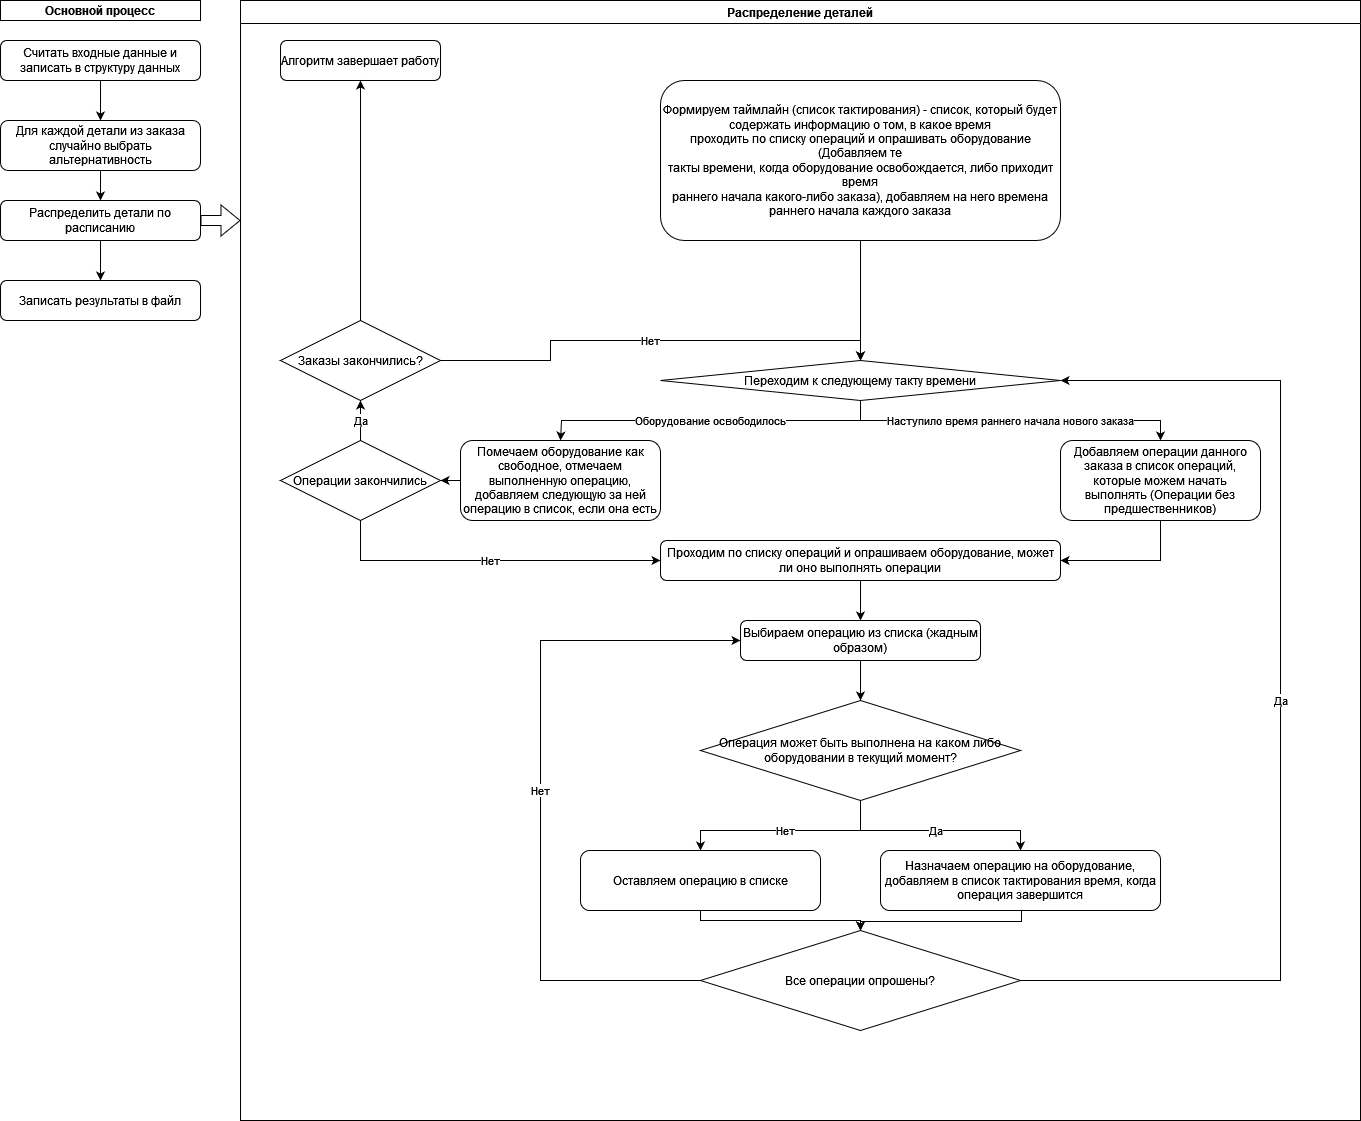

The diagram above was exported from draw.io. Its source (the exported page's mxGraphModel, read from the mxfile embedded in the PNG):
<mxGraphModel dx="1434" dy="782" grid="1" gridSize="10" guides="1" tooltips="1" connect="1" arrows="1" fold="1" page="1" pageScale="1" pageWidth="827" pageHeight="1169" math="0" shadow="0">
  <root>
    <mxCell id="WIyWlLk6GJQsqaUBKTNV-0" />
    <mxCell id="WIyWlLk6GJQsqaUBKTNV-1" parent="WIyWlLk6GJQsqaUBKTNV-0" />
    <mxCell id="tjFEM2cHnRBcRiZmeFz5-14" value="&lt;div&gt;Распределение деталей&lt;/div&gt;" style="swimlane;whiteSpace=wrap;html=1;" parent="WIyWlLk6GJQsqaUBKTNV-1" vertex="1">
      <mxGeometry x="280" y="40" width="1120" height="1120" as="geometry" />
    </mxCell>
    <mxCell id="kgqWGBkhjjbevRPmidH0-2" style="edgeStyle=orthogonalEdgeStyle;rounded=0;orthogonalLoop=1;jettySize=auto;html=1;entryX=0.5;entryY=0;entryDx=0;entryDy=0;" parent="tjFEM2cHnRBcRiZmeFz5-14" source="kgqWGBkhjjbevRPmidH0-0" edge="1">
      <mxGeometry relative="1" as="geometry">
        <Array as="points">
          <mxPoint x="620" y="100" />
          <mxPoint x="620" y="100" />
        </Array>
        <mxPoint x="620" y="120" as="targetPoint" />
      </mxGeometry>
    </mxCell>
    <mxCell id="qumIuw6ZnyhVMXJrL97r-1" style="edgeStyle=orthogonalEdgeStyle;rounded=0;orthogonalLoop=1;jettySize=auto;html=1;entryX=0.5;entryY=0;entryDx=0;entryDy=0;" edge="1" parent="tjFEM2cHnRBcRiZmeFz5-14" source="kgqWGBkhjjbevRPmidH0-0" target="kgqWGBkhjjbevRPmidH0-29">
      <mxGeometry relative="1" as="geometry" />
    </mxCell>
    <mxCell id="kgqWGBkhjjbevRPmidH0-0" value="Формируем таймлайн (список тактирования)  - список, который будет содержать информацию о том, в какое время &lt;br/&gt;проходить по списку операций и опрашивать оборудование (Добавляем те &lt;br/&gt;такты времени, когда оборудование освобождается, либо приходит время &lt;br/&gt;раннего начала какого-либо заказа), добавляем на него времена раннего начала каждого заказа" style="rounded=1;whiteSpace=wrap;html=1;fontSize=12;glass=0;strokeWidth=1;shadow=0;" parent="tjFEM2cHnRBcRiZmeFz5-14" vertex="1">
      <mxGeometry x="420" y="80" width="400" height="160" as="geometry" />
    </mxCell>
    <mxCell id="kgqWGBkhjjbevRPmidH0-10" style="edgeStyle=orthogonalEdgeStyle;rounded=0;orthogonalLoop=1;jettySize=auto;html=1;entryX=0.5;entryY=0;entryDx=0;entryDy=0;" parent="tjFEM2cHnRBcRiZmeFz5-14" source="kgqWGBkhjjbevRPmidH0-6" target="kgqWGBkhjjbevRPmidH0-8" edge="1">
      <mxGeometry relative="1" as="geometry" />
    </mxCell>
    <mxCell id="kgqWGBkhjjbevRPmidH0-6" value="Проходим по списку операций и опрашиваем оборудование, может ли оно выполнять операции" style="rounded=1;whiteSpace=wrap;html=1;" parent="tjFEM2cHnRBcRiZmeFz5-14" vertex="1">
      <mxGeometry x="420" y="540" width="400" height="40" as="geometry" />
    </mxCell>
    <mxCell id="kgqWGBkhjjbevRPmidH0-16" value="Нет" style="edgeStyle=orthogonalEdgeStyle;rounded=0;orthogonalLoop=1;jettySize=auto;html=1;entryX=0.5;entryY=0;entryDx=0;entryDy=0;" parent="tjFEM2cHnRBcRiZmeFz5-14" source="kgqWGBkhjjbevRPmidH0-7" target="kgqWGBkhjjbevRPmidH0-12" edge="1">
      <mxGeometry relative="1" as="geometry">
        <Array as="points">
          <mxPoint x="620" y="830" />
          <mxPoint x="460" y="830" />
        </Array>
      </mxGeometry>
    </mxCell>
    <mxCell id="kgqWGBkhjjbevRPmidH0-37" value="Да" style="edgeStyle=orthogonalEdgeStyle;rounded=0;orthogonalLoop=1;jettySize=auto;html=1;entryX=0.5;entryY=0;entryDx=0;entryDy=0;" parent="tjFEM2cHnRBcRiZmeFz5-14" source="kgqWGBkhjjbevRPmidH0-7" target="kgqWGBkhjjbevRPmidH0-11" edge="1">
      <mxGeometry relative="1" as="geometry">
        <Array as="points">
          <mxPoint x="620" y="830" />
          <mxPoint x="780" y="830" />
        </Array>
      </mxGeometry>
    </mxCell>
    <mxCell id="kgqWGBkhjjbevRPmidH0-7" value="Операция может быть выполнена на каком либо оборудовании в текущий момент?" style="rhombus;whiteSpace=wrap;html=1;" parent="tjFEM2cHnRBcRiZmeFz5-14" vertex="1">
      <mxGeometry x="460" y="700" width="320" height="100" as="geometry" />
    </mxCell>
    <mxCell id="kgqWGBkhjjbevRPmidH0-13" style="edgeStyle=orthogonalEdgeStyle;rounded=0;orthogonalLoop=1;jettySize=auto;html=1;" parent="tjFEM2cHnRBcRiZmeFz5-14" source="kgqWGBkhjjbevRPmidH0-8" target="kgqWGBkhjjbevRPmidH0-7" edge="1">
      <mxGeometry relative="1" as="geometry" />
    </mxCell>
    <mxCell id="kgqWGBkhjjbevRPmidH0-8" value="Выбираем операцию из списка (жадным образом)" style="rounded=1;whiteSpace=wrap;html=1;" parent="tjFEM2cHnRBcRiZmeFz5-14" vertex="1">
      <mxGeometry x="500" y="620" width="240" height="40" as="geometry" />
    </mxCell>
    <mxCell id="kgqWGBkhjjbevRPmidH0-19" style="edgeStyle=orthogonalEdgeStyle;rounded=0;orthogonalLoop=1;jettySize=auto;html=1;entryX=0.5;entryY=0;entryDx=0;entryDy=0;" parent="tjFEM2cHnRBcRiZmeFz5-14" target="kgqWGBkhjjbevRPmidH0-18" edge="1">
      <mxGeometry relative="1" as="geometry">
        <mxPoint x="780" y="900" as="sourcePoint" />
        <Array as="points">
          <mxPoint x="781" y="900" />
          <mxPoint x="781" y="921" />
          <mxPoint x="620" y="921" />
        </Array>
      </mxGeometry>
    </mxCell>
    <mxCell id="kgqWGBkhjjbevRPmidH0-11" value="Назначаем операцию на оборудование, добавляем в список тактирования время, когда операция завершится" style="rounded=1;whiteSpace=wrap;html=1;" parent="tjFEM2cHnRBcRiZmeFz5-14" vertex="1">
      <mxGeometry x="640" y="850" width="280" height="60" as="geometry" />
    </mxCell>
    <mxCell id="kgqWGBkhjjbevRPmidH0-20" style="edgeStyle=orthogonalEdgeStyle;rounded=0;orthogonalLoop=1;jettySize=auto;html=1;entryX=0.5;entryY=0;entryDx=0;entryDy=0;" parent="tjFEM2cHnRBcRiZmeFz5-14" source="kgqWGBkhjjbevRPmidH0-12" target="kgqWGBkhjjbevRPmidH0-18" edge="1">
      <mxGeometry relative="1" as="geometry">
        <Array as="points">
          <mxPoint x="460" y="920" />
          <mxPoint x="620" y="920" />
        </Array>
      </mxGeometry>
    </mxCell>
    <mxCell id="kgqWGBkhjjbevRPmidH0-12" value="Оставляем операцию в списке" style="rounded=1;whiteSpace=wrap;html=1;" parent="tjFEM2cHnRBcRiZmeFz5-14" vertex="1">
      <mxGeometry x="340" y="850" width="240" height="60" as="geometry" />
    </mxCell>
    <mxCell id="kgqWGBkhjjbevRPmidH0-21" value="Нет" style="edgeStyle=orthogonalEdgeStyle;rounded=0;orthogonalLoop=1;jettySize=auto;html=1;entryX=0;entryY=0.5;entryDx=0;entryDy=0;" parent="tjFEM2cHnRBcRiZmeFz5-14" source="kgqWGBkhjjbevRPmidH0-18" target="kgqWGBkhjjbevRPmidH0-8" edge="1">
      <mxGeometry relative="1" as="geometry">
        <Array as="points">
          <mxPoint x="300" y="980" />
          <mxPoint x="300" y="640" />
        </Array>
      </mxGeometry>
    </mxCell>
    <mxCell id="kgqWGBkhjjbevRPmidH0-41" value="Да" style="edgeStyle=orthogonalEdgeStyle;rounded=0;orthogonalLoop=1;jettySize=auto;html=1;entryX=1;entryY=0.5;entryDx=0;entryDy=0;" parent="tjFEM2cHnRBcRiZmeFz5-14" source="kgqWGBkhjjbevRPmidH0-18" target="kgqWGBkhjjbevRPmidH0-29" edge="1">
      <mxGeometry relative="1" as="geometry">
        <Array as="points">
          <mxPoint x="1040" y="980" />
          <mxPoint x="1040" y="380" />
        </Array>
      </mxGeometry>
    </mxCell>
    <mxCell id="kgqWGBkhjjbevRPmidH0-18" value="Все операции опрошены?" style="rhombus;whiteSpace=wrap;html=1;" parent="tjFEM2cHnRBcRiZmeFz5-14" vertex="1">
      <mxGeometry x="460" y="930" width="320" height="100" as="geometry" />
    </mxCell>
    <mxCell id="kgqWGBkhjjbevRPmidH0-32" value="Оборудование освободилось" style="edgeStyle=orthogonalEdgeStyle;rounded=0;orthogonalLoop=1;jettySize=auto;html=1;entryX=0.5;entryY=0;entryDx=0;entryDy=0;" parent="tjFEM2cHnRBcRiZmeFz5-14" source="kgqWGBkhjjbevRPmidH0-29" edge="1">
      <mxGeometry relative="1" as="geometry">
        <mxPoint x="320" y="440" as="targetPoint" />
        <Array as="points">
          <mxPoint x="620" y="420" />
          <mxPoint x="321" y="420" />
        </Array>
      </mxGeometry>
    </mxCell>
    <mxCell id="kgqWGBkhjjbevRPmidH0-34" value="Наступило время раннего начала нового заказа" style="edgeStyle=orthogonalEdgeStyle;rounded=0;orthogonalLoop=1;jettySize=auto;html=1;" parent="tjFEM2cHnRBcRiZmeFz5-14" source="kgqWGBkhjjbevRPmidH0-29" target="kgqWGBkhjjbevRPmidH0-33" edge="1">
      <mxGeometry relative="1" as="geometry" />
    </mxCell>
    <mxCell id="kgqWGBkhjjbevRPmidH0-29" value="&lt;div&gt;Переходим к следующему такту времени&lt;/div&gt;" style="rhombus;whiteSpace=wrap;html=1;" parent="tjFEM2cHnRBcRiZmeFz5-14" vertex="1">
      <mxGeometry x="420" y="360" width="400" height="40" as="geometry" />
    </mxCell>
    <mxCell id="kgqWGBkhjjbevRPmidH0-43" style="edgeStyle=orthogonalEdgeStyle;rounded=0;orthogonalLoop=1;jettySize=auto;html=1;entryX=1;entryY=0.5;entryDx=0;entryDy=0;" parent="tjFEM2cHnRBcRiZmeFz5-14" source="kgqWGBkhjjbevRPmidH0-31" target="kgqWGBkhjjbevRPmidH0-42" edge="1">
      <mxGeometry relative="1" as="geometry" />
    </mxCell>
    <mxCell id="kgqWGBkhjjbevRPmidH0-31" value="Помечаем оборудование как свободное, отмечаем выполненную операцию, добавляем следующую за ней операцию в список, если она есть" style="rounded=1;whiteSpace=wrap;html=1;" parent="tjFEM2cHnRBcRiZmeFz5-14" vertex="1">
      <mxGeometry x="220" y="440" width="200" height="80" as="geometry" />
    </mxCell>
    <mxCell id="kgqWGBkhjjbevRPmidH0-35" style="edgeStyle=orthogonalEdgeStyle;rounded=0;orthogonalLoop=1;jettySize=auto;html=1;entryX=1;entryY=0.5;entryDx=0;entryDy=0;" parent="tjFEM2cHnRBcRiZmeFz5-14" source="kgqWGBkhjjbevRPmidH0-33" target="kgqWGBkhjjbevRPmidH0-6" edge="1">
      <mxGeometry relative="1" as="geometry" />
    </mxCell>
    <mxCell id="kgqWGBkhjjbevRPmidH0-33" value="Добавляем операции данного заказа в список операций, которые можем начать выполнять (Операции без предшественников)" style="rounded=1;whiteSpace=wrap;html=1;" parent="tjFEM2cHnRBcRiZmeFz5-14" vertex="1">
      <mxGeometry x="820" y="440" width="200" height="80" as="geometry" />
    </mxCell>
    <mxCell id="kgqWGBkhjjbevRPmidH0-45" value="Нет" style="edgeStyle=orthogonalEdgeStyle;rounded=0;orthogonalLoop=1;jettySize=auto;html=1;entryX=0;entryY=0.5;entryDx=0;entryDy=0;" parent="tjFEM2cHnRBcRiZmeFz5-14" source="kgqWGBkhjjbevRPmidH0-42" target="kgqWGBkhjjbevRPmidH0-6" edge="1">
      <mxGeometry relative="1" as="geometry">
        <Array as="points">
          <mxPoint x="120" y="560" />
        </Array>
      </mxGeometry>
    </mxCell>
    <mxCell id="kgqWGBkhjjbevRPmidH0-47" value="Да" style="edgeStyle=orthogonalEdgeStyle;rounded=0;orthogonalLoop=1;jettySize=auto;html=1;" parent="tjFEM2cHnRBcRiZmeFz5-14" source="kgqWGBkhjjbevRPmidH0-42" target="kgqWGBkhjjbevRPmidH0-46" edge="1">
      <mxGeometry relative="1" as="geometry" />
    </mxCell>
    <mxCell id="kgqWGBkhjjbevRPmidH0-42" value="Операции закончились" style="rhombus;whiteSpace=wrap;html=1;" parent="tjFEM2cHnRBcRiZmeFz5-14" vertex="1">
      <mxGeometry x="40" y="440" width="160" height="80" as="geometry" />
    </mxCell>
    <mxCell id="kgqWGBkhjjbevRPmidH0-48" value="Нет" style="edgeStyle=orthogonalEdgeStyle;rounded=0;orthogonalLoop=1;jettySize=auto;html=1;entryX=0.5;entryY=0;entryDx=0;entryDy=0;" parent="tjFEM2cHnRBcRiZmeFz5-14" source="kgqWGBkhjjbevRPmidH0-46" target="kgqWGBkhjjbevRPmidH0-29" edge="1">
      <mxGeometry relative="1" as="geometry" />
    </mxCell>
    <mxCell id="kgqWGBkhjjbevRPmidH0-46" value="Заказы закончились?" style="rhombus;whiteSpace=wrap;html=1;" parent="tjFEM2cHnRBcRiZmeFz5-14" vertex="1">
      <mxGeometry x="40" y="320" width="160" height="80" as="geometry" />
    </mxCell>
    <mxCell id="kgqWGBkhjjbevRPmidH0-51" value="Алгоритм завершает работу" style="rounded=1;whiteSpace=wrap;html=1;" parent="tjFEM2cHnRBcRiZmeFz5-14" vertex="1">
      <mxGeometry x="40" y="40" width="160" height="40" as="geometry" />
    </mxCell>
    <mxCell id="kgqWGBkhjjbevRPmidH0-52" value="" style="edgeStyle=orthogonalEdgeStyle;rounded=0;orthogonalLoop=1;jettySize=auto;html=1;" parent="tjFEM2cHnRBcRiZmeFz5-14" source="kgqWGBkhjjbevRPmidH0-46" target="kgqWGBkhjjbevRPmidH0-51" edge="1">
      <mxGeometry relative="1" as="geometry" />
    </mxCell>
    <mxCell id="tjFEM2cHnRBcRiZmeFz5-4" value="" style="edgeStyle=orthogonalEdgeStyle;rounded=0;orthogonalLoop=1;jettySize=auto;html=1;" parent="WIyWlLk6GJQsqaUBKTNV-1" source="WIyWlLk6GJQsqaUBKTNV-3" target="tjFEM2cHnRBcRiZmeFz5-3" edge="1">
      <mxGeometry relative="1" as="geometry" />
    </mxCell>
    <mxCell id="WIyWlLk6GJQsqaUBKTNV-3" value="Считать входные данные и записать в структуру данных" style="rounded=1;whiteSpace=wrap;html=1;fontSize=12;glass=0;strokeWidth=1;shadow=0;" parent="WIyWlLk6GJQsqaUBKTNV-1" vertex="1">
      <mxGeometry x="40" y="80" width="200" height="40" as="geometry" />
    </mxCell>
    <mxCell id="tjFEM2cHnRBcRiZmeFz5-6" value="" style="edgeStyle=orthogonalEdgeStyle;rounded=0;orthogonalLoop=1;jettySize=auto;html=1;" parent="WIyWlLk6GJQsqaUBKTNV-1" source="tjFEM2cHnRBcRiZmeFz5-3" target="tjFEM2cHnRBcRiZmeFz5-5" edge="1">
      <mxGeometry relative="1" as="geometry" />
    </mxCell>
    <mxCell id="tjFEM2cHnRBcRiZmeFz5-3" value="&lt;div&gt;Для каждой детали из заказа случайно выбрать альтернативность&lt;/div&gt;" style="whiteSpace=wrap;html=1;rounded=1;glass=0;strokeWidth=1;shadow=0;" parent="WIyWlLk6GJQsqaUBKTNV-1" vertex="1">
      <mxGeometry x="40" y="160" width="200" height="50" as="geometry" />
    </mxCell>
    <mxCell id="tjFEM2cHnRBcRiZmeFz5-8" style="edgeStyle=orthogonalEdgeStyle;rounded=0;orthogonalLoop=1;jettySize=auto;html=1;" parent="WIyWlLk6GJQsqaUBKTNV-1" source="tjFEM2cHnRBcRiZmeFz5-5" target="tjFEM2cHnRBcRiZmeFz5-7" edge="1">
      <mxGeometry relative="1" as="geometry" />
    </mxCell>
    <mxCell id="tjFEM2cHnRBcRiZmeFz5-12" value="" style="edgeStyle=orthogonalEdgeStyle;rounded=0;orthogonalLoop=1;jettySize=auto;html=1;shape=flexArrow;" parent="WIyWlLk6GJQsqaUBKTNV-1" source="tjFEM2cHnRBcRiZmeFz5-5" target="tjFEM2cHnRBcRiZmeFz5-14" edge="1">
      <mxGeometry relative="1" as="geometry">
        <mxPoint x="320" y="260" as="targetPoint" />
        <Array as="points">
          <mxPoint x="290" y="260" />
          <mxPoint x="290" y="260" />
        </Array>
      </mxGeometry>
    </mxCell>
    <mxCell id="tjFEM2cHnRBcRiZmeFz5-5" value="&lt;div&gt;Распределить детали по расписанию&lt;/div&gt;" style="whiteSpace=wrap;html=1;rounded=1;glass=0;strokeWidth=1;shadow=0;" parent="WIyWlLk6GJQsqaUBKTNV-1" vertex="1">
      <mxGeometry x="40" y="240" width="200" height="40" as="geometry" />
    </mxCell>
    <mxCell id="tjFEM2cHnRBcRiZmeFz5-7" value="&lt;div&gt;Записать результаты в файл&lt;/div&gt;" style="rounded=1;whiteSpace=wrap;html=1;" parent="WIyWlLk6GJQsqaUBKTNV-1" vertex="1">
      <mxGeometry x="40" y="320" width="200" height="40" as="geometry" />
    </mxCell>
    <mxCell id="tjFEM2cHnRBcRiZmeFz5-13" value="&lt;div&gt;Основной процесс&lt;/div&gt;" style="rounded=0;whiteSpace=wrap;html=1;fontStyle=1" parent="WIyWlLk6GJQsqaUBKTNV-1" vertex="1">
      <mxGeometry x="40" y="40" width="200" height="20" as="geometry" />
    </mxCell>
  </root>
</mxGraphModel>